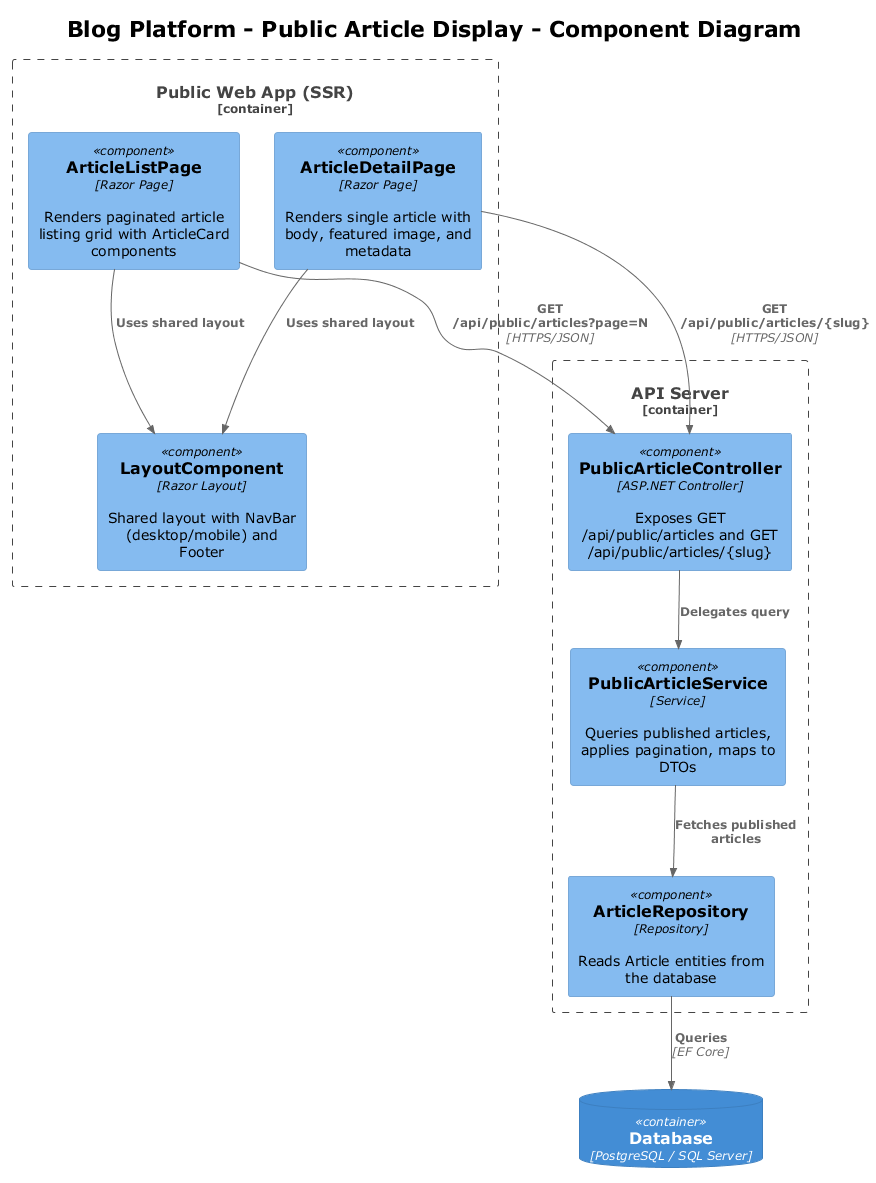

The diagram above was rendered by PlantUML. Its source (embedded in the PNG):
@startuml c4_component
!theme plain
!include <C4/C4_Component>

title Blog Platform - Public Article Display - Component Diagram

Container_Boundary(ssr, "Public Web App (SSR)") {
    Component(listPage, "ArticleListPage", "Razor Page", "Renders paginated article listing grid with ArticleCard components")
    Component(detailPage, "ArticleDetailPage", "Razor Page", "Renders single article with body, featured image, and metadata")
    Component(layout, "LayoutComponent", "Razor Layout", "Shared layout with NavBar (desktop/mobile) and Footer")
}

Container_Boundary(api, "API Server") {
    Component(ctrl, "PublicArticleController", "ASP.NET Controller", "Exposes GET /api/public/articles and GET /api/public/articles/{slug}")
    Component(svc, "PublicArticleService", "Service", "Queries published articles, applies pagination, maps to DTOs")
    Component(repo, "ArticleRepository", "Repository", "Reads Article entities from the database")
}

ContainerDb(db, "Database", "PostgreSQL / SQL Server")

Rel(listPage, ctrl, "GET /api/public/articles?page=N", "HTTPS/JSON")
Rel(detailPage, ctrl, "GET /api/public/articles/{slug}", "HTTPS/JSON")
Rel(listPage, layout, "Uses shared layout")
Rel(detailPage, layout, "Uses shared layout")
Rel(ctrl, svc, "Delegates query")
Rel(svc, repo, "Fetches published articles")
Rel(repo, db, "Queries", "EF Core")

@enduml